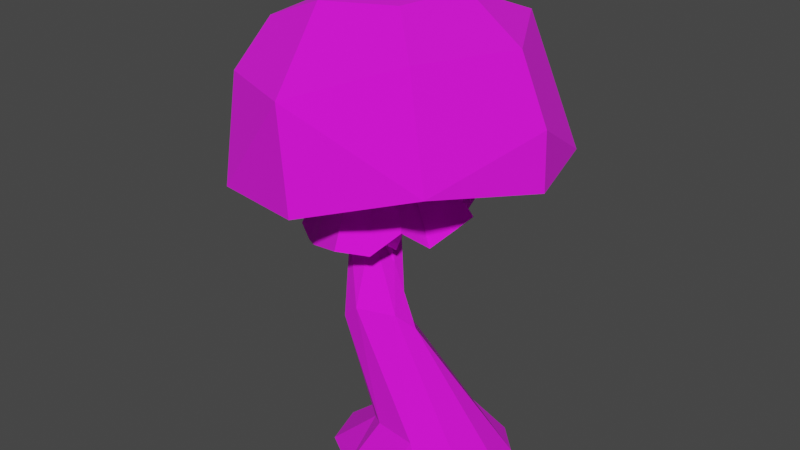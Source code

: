# Source: Mushroom1.blend  (saved by Blender 3.2.14; exported with 4.5.12 LTS)
import bpy
from mathutils import Matrix  # noqa: F401  (used for matrix-valued properties, if any)

bpy.ops.wm.read_factory_settings(use_empty=True)
scene = bpy.context.scene
scene.name = 'Scene'

# ---- collections
col_collection = bpy.data.collections.new('Collection'); scene.collection.children.link(col_collection)

# ---- images (referenced by path relative to the original .blend; pixels are not part of the script)
import os
ASSET_DIR = os.environ.get("B2B_ASSET_DIR", "")  # directory of the original .blend (textures are referenced by path, not embedded)
HERE = os.path.dirname(os.path.abspath(__file__))  # packed textures are extracted next to this script under _unpacked/

def load_image(name, relpath, width, height, colorspace="sRGB"):
    """Load a texture the original file referenced (path relative to the .blend, or extracted next to this script)."""
    p = next((c for c in (os.path.join(HERE, relpath), os.path.join(ASSET_DIR, relpath)) if relpath and os.path.exists(c)), "")
    if p:
        img = bpy.data.images.load(p, check_existing=True)
        img.name = name
    else:  # same state as the original file: an image datablock whose file is absent (Cycles renders it pink)
        img = bpy.data.images.new(name, width, height)
        img.source = "FILE"
        img.filepath = "//" + (relpath or name)
    img.colorspace_settings.name = colorspace
    return img
img_eroge_48_1x_png = load_image('eroge-48-1x.png', 'eroge-48-1x.png', 1024, 1024, 'sRGB')

# ---- materials (node trees are filled in below, after node groups)
mat_mushrromdark = bpy.data.materials.new('MushrromDark')
mat_mushrromdark.use_transparent_shadow = False
mat_mushrromdark.diffuse_color = (0.0382, 0.02624, 0.02956, 1.0)
mat_mushrromdark.roughness = 1.0

# ---- material node trees
mat_mushrromdark.use_nodes = True; mat_mushrromdark.node_tree.nodes.clear()
_N = mat_mushrromdark.node_tree.nodes; _L = mat_mushrromdark.node_tree.links
n0 = _N.new('ShaderNodeBsdfPrincipled'); n0.name = 'Principled BSDF'; n0.location = (10, 300)
n0.distribution = 'GGX'
n0.subsurface_method = 'RANDOM_WALK_SKIN'
n0.inputs[2].default_value = 1.0
n0.inputs[3].default_value = 1.45
n0.inputs[27].default_value = (0.0, 0.0, 0.0, 1.0)
n0.inputs[28].default_value = 1.0
n1 = _N.new('ShaderNodeOutputMaterial'); n1.name = 'Material Output'; n1.location = (300, 300)
n2 = _N.new('ShaderNodeNormalMap'); n2.name = 'Normal Map'; n2.location = (-300, -300)
n2.label = 'Normal/Map'
n2.inputs[0].default_value = 0.0
n3 = _N.new('ShaderNodeTexImage'); n3.name = 'Image Texture'; n3.location = (-300, 600)
n3.image = img_eroge_48_1x_png
_L.new(n0.outputs[0], n1.inputs[0])
_L.new(n2.outputs[0], n0.inputs[5])
_L.new(n3.outputs[0], n0.inputs[0])
n1.is_active_output = True

# ---- world
world_world = bpy.data.worlds.new('World'); scene.world = world_world
world_world.use_nodes = True; world_world.node_tree.nodes.clear()
_N = world_world.node_tree.nodes; _L = world_world.node_tree.links
n0 = _N.new('ShaderNodeOutputWorld'); n0.name = 'World Output'; n0.location = (300, 300)
n1 = _N.new('ShaderNodeBackground'); n1.name = 'Background'; n1.location = (10, 300)
n1.inputs[0].default_value = (0.05088, 0.05088, 0.05088, 1.0)
_L.new(n1.outputs[0], n0.inputs[0])
n0.is_active_output = True
world_world.color = (0.05088, 0.05088, 0.05088)
world_world.use_sun_shadow = False
world_world.sun_shadow_jitter_overblur = 0.0

# ---- meshes
me_mushroom2 = bpy.data.meshes.new('Mushroom2')
me_mushroom2.from_pydata([(-8.33, 1.685, 7.886), (-13.59, 12.82, 8.978), (-13.59, 9.982, -12.05), (7.111, 17.6, 8.334), (10.0, 12.69, -14.77), (-14.37, -12.59, -14.83), (17.58, -5.212, -15.82), (17.58, -0.8371, 16.64), (-14.37, -8.218, 17.63), (-12.01, -8.461, 15.34), (-19.47, -12.81, 1.779), (-15.83, 6.234, 13.71), (-16.11, 12.24, -1.65), (2.084, -10.96, -20.85), (-3.557, 13.42, -14.8), (23.26, -4.007, 0.6847), (8.823, 17.59, -2.37), (2.235, -5.761, 22.81), (-3.557, 16.86, 10.72), (-15.83, 2.383, -14.87), (12.3, 12.73, 12.83), (-1.089, 7.606, 20.83), (22.3, 3.541, -0.4772), (-1.089, 1.82, -22.1), (-22.22, -0.1523, 0.02052), (-16.84, -11.24, 1.517), (1.661, -9.501, -17.86), (20.16, -2.694, 0.3613), (1.665, -4.433, 19.74), (-12.01, -12.22, -12.55), (15.44, -5.88, -13.4), (15.43, -2.122, 14.49), (-10.14, 1.346, -0.08156), (-0.7485, 2.214, -9.972), (9.625, 4.826, -0.7804), (-0.5548, 4.817, 9.022), (-8.363, -0.4638, -8.014), (7.343, 3.097, -8.528), (7.461, 5.234, 7.377), (17.52, 12.14, -1.637), (-1.295, 5.611, -0.7562), (-4.245, 18.07, -2.435), (0.4763, 0.9498, 1.666), (20.28, -47.08, 9.116), (-3.538, -15.49, 5.956), (10.11, -24.48, 8.677), (4.12, -17.84, 5.81), (0.2419, -14.03, 5.806), (8.036, -48.24, 15.52), (9.096, -45.76, -6.881), (19.35, -45.52, -1.227), (-2.159, 0.4198, 5.382), (-4.104, -48.47, 9.714), (-5.398, -7.411, 2.066), (-3.746, -48.08, -1.793), (7.98, -48.63, -6.656), (2.71, 1.96, 3.881), (15.04, -49.65, 1.024), (0.9836, 1.436, 6.424), (3.985, -40.69, 9.784), (3.766, -32.37, 8.894), (1.951, -25.78, 8.963), (-4.054, -16.42, 2.275), (8.27, -30.9, 5.47), (8.522, -22.14, 10.91), (-0.01746, -10.53, 3.445), (-3.866, -8.264, 4.477), (4.101, -21.49, 13.42), (12.85, -39.06, 13.0), (1.305, -5.288, 0.62), (0.6845, -12.62, 0.4367), (6.96, -23.39, 7.133), (-1.493, -5.871, -0.8508), (-1.373, -15.07, -0.05758), (4.941, -25.06, 6.629), (11.21, -36.81, 1.11), (2.072, -41.47, 4.176), (1.309, -24.05, 12.6), (7.005, -38.93, 12.43), (20.19, -47.71, 0.4536), (15.72, -46.79, 13.72), (20.86, -45.13, 3.769), (15.0, -46.63, -6.038), (1.921, -47.16, -5.743), (-5.273, -47.62, 4.362), (2.509, -47.29, 14.21), (1.377, -14.66, -6.402), (4.624, -13.22, -3.111), (8.15, -13.17, -2.387), (7.235, -13.13, -2.821), (7.807, -13.7, 0.9152), (6.831, -10.51, 5.914), (5.933, -14.79, 7.624), (3.907, -13.15, 9.491), (1.289, -12.07, 10.79), (-1.975, -15.37, 9.326), (-3.888, -16.08, 10.58), (-6.089, -17.07, 5.401), (-6.965, -17.23, 2.134), (-6.018, -16.99, -0.6807), (-4.924, -17.65, -4.684), (-1.551, -17.96, -4.064), (-2.033, 7.11, 1.525), (1.364, -16.49, -7.855), (6.367, -13.01, -8.261), (7.797, -12.22, -6.767), (10.38, -11.38, -1.159), (13.19, -10.23, 0.9898), (10.06, -13.86, 5.904), (8.739, -10.52, 9.959), (6.228, -13.36, 13.07), (2.865, -12.6, 15.88), (-3.451, -14.92, 13.13), (-6.893, -16.43, 10.44), (-11.21, -16.5, 7.422), (-10.66, -17.41, 2.328), (-8.302, -18.23, -1.71), (-6.976, -17.61, -6.025), (-4.278, -17.18, -7.312)], [], [(11, 24, 8), (24, 19, 5), (19, 23, 5), (24, 11, 1, 12), (23, 4, 6), (20, 21, 7), (21, 11, 8), (7, 21, 17), (21, 8, 17), (6, 22, 15), (22, 7, 15), (5, 23, 13), (23, 6, 13), (8, 24, 10), (24, 5, 10), (2, 19, 24, 12), (23, 19, 2, 14), (22, 6, 4, 39), (23, 14, 4), (3, 20, 39, 16), (4, 16, 39), (20, 7, 22, 39), (21, 20, 3, 18), (1, 11, 21, 18), (40, 32, 36, 33), (40, 33, 37, 34), (38, 35, 40, 34), (0, 32, 40, 35), (41, 16, 4, 14), (41, 14, 2, 12), (1, 18, 41, 12), (3, 16, 41, 18), (10, 25, 9, 8), (10, 5, 29, 25), (13, 26, 29, 5), (13, 6, 30, 26), (15, 27, 30, 6), (15, 7, 31, 27), (17, 28, 31, 7), (17, 8, 9, 28), (25, 32, 0, 9), (25, 29, 36, 32), (26, 33, 36, 29), (26, 30, 37, 33), (27, 34, 37, 30), (27, 31, 38, 34), (28, 35, 38, 31), (28, 9, 0, 35), (83, 49, 55), (82, 50, 79), (48, 52, 57), (57, 43, 48), (50, 81, 79), (79, 81, 43), (69, 58, 66), (65, 69, 66), (64, 67, 68), (56, 58, 69), (70, 65, 46), (46, 47, 64), (50, 45, 81), (71, 46, 45), (63, 71, 75), (61, 62, 74), (53, 51, 42), (44, 53, 62), (59, 77, 60), (66, 58, 51), (44, 66, 53), (67, 44, 77), (68, 67, 78), (43, 68, 80), (48, 68, 85), (85, 78, 59), (48, 85, 52), (84, 54, 52), (83, 55, 54), (49, 82, 55), (66, 44, 47, 65), (55, 57, 54), (52, 54, 57), (79, 43, 57), (43, 80, 48), (51, 58, 56), (42, 51, 56), (43, 81, 45, 64), (47, 44, 67), (47, 67, 64), (64, 68, 43), (57, 55, 82, 79), (69, 65, 70), (65, 47, 46), (46, 64, 45), (70, 73, 72, 69), (42, 69, 72), (42, 56, 69), (71, 74, 73, 70), (50, 75, 71, 45), (70, 46, 71), (74, 71, 63), (73, 62, 53, 72), (42, 72, 53), (74, 63, 60, 61), (62, 73, 74), (63, 75, 76, 60), (62, 61, 77, 44), (75, 83, 54, 76), (77, 61, 60), (59, 60, 76), (66, 51, 53), (67, 77, 78), (78, 77, 59), (80, 68, 48), (75, 82, 49), (75, 50, 82), (76, 84, 52, 59), (75, 49, 83), (76, 54, 84), (68, 78, 85), (85, 59, 52), (103, 102, 104), (104, 102, 105), (105, 102, 106), (106, 102, 107), (107, 102, 108), (108, 102, 109), (109, 102, 110), (110, 102, 111), (111, 102, 112), (112, 102, 113), (113, 102, 114), (114, 102, 115), (115, 102, 116), (116, 102, 117), (90, 91, 102), (117, 102, 118), (118, 102, 103), (87, 86, 103, 104), (88, 87, 104, 105), (89, 88, 105, 106), (90, 89, 106, 107), (91, 90, 107, 108), (92, 91, 108, 109), (93, 92, 109, 110), (94, 93, 110, 111), (95, 94, 111, 112), (96, 95, 112, 113), (97, 96, 113, 114), (98, 97, 114, 115), (99, 98, 115, 116), (100, 99, 116, 117), (101, 100, 117, 118), (86, 101, 118, 103), (98, 99, 102), (91, 92, 102), (99, 100, 102), (92, 93, 102), (100, 101, 102), (93, 94, 102), (86, 87, 102), (101, 86, 102), (94, 95, 102), (87, 88, 102), (95, 96, 102), (88, 89, 102), (96, 97, 102), (89, 90, 102), (97, 98, 102)])
me_mushroom2.polygons.foreach_set('use_smooth', [True] * 168)
_k = set([(0, 9), (0, 32), (0, 35), (1, 11), (1, 12), (1, 18), (2, 12), (2, 14), (2, 19), (3, 16), (3, 18), (3, 20), (4, 6), (4, 14), (4, 16), (4, 23), (4, 39), (5, 10), (5, 13), (5, 19), (5, 23), (5, 24), (5, 29), (6, 13), (6, 15), (6, 22), (6, 23), (6, 30), (7, 15), (7, 17), (7, 20), (7, 21), (7, 22), (7, 31), (8, 9), (8, 10), (8, 11), (8, 17), (8, 21), (8, 24), (9, 25), (9, 28), (10, 24), (11, 21), (11, 24), (12, 24), (12, 41), (13, 23), (14, 23), (14, 41), (15, 22), (15, 27), (16, 39), (16, 41), (17, 21), (17, 28), (18, 21), (18, 41), (19, 23), (19, 24), (20, 21), (20, 39), (22, 39), (25, 29), (25, 32), (26, 29), (26, 30), (26, 33), (27, 30), (27, 31), (27, 34), (28, 31), (28, 35), (29, 36), (30, 37), (31, 38), (32, 36), (32, 40), (33, 36), (33, 37), (33, 40), (34, 37), (34, 38), (34, 40), (35, 38), (35, 40), (42, 51), (42, 53), (42, 56), (42, 69), (42, 72), (43, 48), (43, 57), (43, 64), (43, 68), (43, 79), (43, 80), (43, 81), (44, 47), (44, 53), (44, 62), (44, 66), (44, 67), (44, 77), (45, 46), (45, 50), (45, 64), (45, 71), (45, 81), (46, 47), (46, 64), (46, 65), (46, 70), (46, 71), (47, 64), (47, 65), (47, 67), (48, 52), (48, 57), (48, 68), (48, 80), (48, 85), (49, 55), (49, 75), (49, 82), (49, 83), (50, 75), (50, 79), (50, 81), (50, 82), (51, 53), (51, 56), (51, 58), (51, 66), (52, 54), (52, 57), (52, 59), (52, 84), (52, 85), (53, 62), (53, 66), (53, 72), (54, 55), (54, 57), (54, 76), (54, 83), (54, 84), (55, 57), (55, 82), (55, 83), (56, 58), (56, 69), (57, 79), (58, 66), (58, 69), (59, 60), (59, 76), (59, 77), (59, 78), (59, 85), (60, 61), (60, 63), (60, 76), (60, 77), (61, 62), (61, 74), (61, 77), (62, 73), (62, 74), (63, 71), (63, 74), (63, 75), (64, 67), (64, 68), (65, 66), (65, 69), (65, 70), (66, 69), (67, 68), (67, 77), (67, 78), (68, 78), (68, 80), (68, 85), (69, 70), (69, 72), (70, 71), (70, 73), (71, 74), (71, 75), (72, 73), (73, 74), (75, 76), (75, 82), (75, 83), (76, 84), (77, 78), (78, 85), (79, 81), (79, 82), (86, 87), (86, 101), (86, 102), (86, 103), (87, 88), (87, 102), (87, 104), (88, 89), (88, 102), (88, 105), (89, 90), (89, 102), (89, 106), (90, 91), (90, 102), (90, 107), (91, 92), (91, 102), (91, 108), (92, 93), (92, 102), (92, 109), (93, 94), (93, 102), (93, 110), (94, 95), (94, 102), (94, 111), (95, 96), (95, 102), (95, 112), (96, 97), (96, 102), (96, 113), (97, 98), (97, 102), (98, 99), (98, 102), (98, 115), (99, 100), (99, 102), (99, 116), (100, 101), (100, 102), (100, 117), (101, 102), (101, 118), (102, 103), (102, 104), (102, 105), (102, 106), (102, 107), (102, 108), (102, 109), (102, 110), (102, 111), (102, 112), (102, 113), (102, 114), (102, 115), (102, 116), (102, 117), (102, 118), (103, 104), (103, 118), (104, 105), (105, 106), (106, 107), (107, 108), (108, 109), (109, 110), (110, 111), (111, 112), (112, 113), (113, 114), (114, 115), (115, 116), (116, 117), (117, 118)])
me_mushroom2.attributes.new('sharp_edge', 'BOOLEAN', 'EDGE').data.foreach_set('value', [ (min(e.vertices), max(e.vertices)) in _k for e in me_mushroom2.edges])
_uv = me_mushroom2.uv_layers.new(name='UVMap')
_uv.uv.foreach_set('vector', [0.0293, 0.4375, 0.0293, 0.4375, 0.0293, 0.4375, 0.0293, 0.4375, 0.0293, 0.4375, 0.0293, 0.4375, 0.0293, 0.4375, 0.0293, 0.4375, 0.0293, 0.4375, 0.0293, 0.4375, 0.0293, 0.4375, 0.0293, 0.4375, 0.0293, 0.4375, 0.0293, 0.4375, 0.0293, 0.4375, 0.0293, 0.4375, 0.0293, 0.4375, 0.0293, 0.4375, 0.0293, 0.4375, 0.0293, 0.4375, 0.0293, 0.4375, 0.0293, 0.4375, 0.0293, 0.4375, 0.0293, 0.4375, 0.0293, 0.4375, 0.0293, 0.4375, 0.0293, 0.4375, 0.0293, 0.4375, 0.0293, 0.4375, 0.0293, 0.4375, 0.0293, 0.4375, 0.0293, 0.4375, 0.0293, 0.4375, 0.0293, 0.4375, 0.0293, 0.4375, 0.0293, 0.4375, 0.0293, 0.4375, 0.0293, 0.4375, 0.0293, 0.4375, 0.0293, 0.4375, 0.0293, 0.4375, 0.0293, 0.4375, 0.0293, 0.4375, 0.0293, 0.4375, 0.0293, 0.4375, 0.0293, 0.4375, 0.0293, 0.4375, 0.0293, 0.4375, 0.0293, 0.4375, 0.0293, 0.4375, 0.0293, 0.4375, 0.0293, 0.4375, 0.0293, 0.4375, 0.0293, 0.4375, 0.0293, 0.4375, 0.0293, 0.4375, 0.0293, 0.4375, 0.0293, 0.4375, 0.0293, 0.4375, 0.0293, 0.4375, 0.0293, 0.4375, 0.0293, 0.4375, 0.0293, 0.4375, 0.0293, 0.4375, 0.0293, 0.4375, 0.0293, 0.4375, 0.0293, 0.4375, 0.0293, 0.4375, 0.0293, 0.4375, 0.0293, 0.4375, 0.0293, 0.4375, 0.0293, 0.4375, 0.0293, 0.4375, 0.0293, 0.4375, 0.0293, 0.4375, 0.0293, 0.4375, 0.0293, 0.4375, 0.0293, 0.4375, 0.0293, 0.4375, 0.0293, 0.4375, 0.0293, 0.4375, 0.0293, 0.4375, 0.0293, 0.4375, 0.0293, 0.4375, 0.0293, 0.4375, 0.0293, 0.4375, 0.0293, 0.4375, 0.0293, 0.4375, 0.0293, 0.4375, 0.0293, 0.4375, 0.0293, 0.4375, 0.0293, 0.4375, 0.0293, 0.4375, 0.0293, 0.4375, 0.0293, 0.4375, 0.0293, 0.4375, 0.0293, 0.4375, 0.0293, 0.4375, 0.0293, 0.4375, 0.0293, 0.4375, 0.0293, 0.4375, 0.0293, 0.4375, 0.0293, 0.4375, 0.0293, 0.4375, 0.0293, 0.4375, 0.0293, 0.4375, 0.0293, 0.4375, 0.0293, 0.4375, 0.0293, 0.4375, 0.0293, 0.4375, 0.0293, 0.4375, 0.0293, 0.4375, 0.0293, 0.4375, 0.0293, 0.4375, 0.0293, 0.4375, 0.0293, 0.4375, 0.0293, 0.4375, 0.0293, 0.4375, 0.0293, 0.4375, 0.0293, 0.4375, 0.0293, 0.4375, 0.0293, 0.4375, 0.0293, 0.4375, 0.0293, 0.4375, 0.0293, 0.4375, 0.0293, 0.4375, 0.0293, 0.4375, 0.0293, 0.4375, 0.0293, 0.4375, 0.0293, 0.4375, 0.0293, 0.4375, 0.0293, 0.4375, 0.0293, 0.4375, 0.0293, 0.4375, 0.0293, 0.4375, 0.0293, 0.4375, 0.0293, 0.4375, 0.0293, 0.4375, 0.0293, 0.4375, 0.0293, 0.4375, 0.0293, 0.4375, 0.0293, 0.4375, 0.0293, 0.4375, 0.0293, 0.4375, 0.0293, 0.4375, 0.0293, 0.4375, 0.0293, 0.4375, 0.0293, 0.4375, 0.0293, 0.4375, 0.0293, 0.4375, 0.0293, 0.4375, 0.0293, 0.4375, 0.0293, 0.4375, 0.0293, 0.4375, 0.0293, 0.4375, 0.0293, 0.4375, 0.0293, 0.4375, 0.0293, 0.4375, 0.0293, 0.4375, 0.0293, 0.4375, 0.0293, 0.4375, 0.0293, 0.4375, 0.0293, 0.4375, 0.0293, 0.4375, 0.0293, 0.4375, 0.0293, 0.4375, 0.0293, 0.4375, 0.0293, 0.4375, 0.0293, 0.4375, 0.0293, 0.4375, 0.0293, 0.4375, 0.0293, 0.4375, 0.0293, 0.4375, 0.0293, 0.4375, 0.0293, 0.4375, 0.0293, 0.4375, 0.1159, 0.5313, 0.1159, 0.5313, 0.1159, 0.5313, 0.1159, 0.5313, 0.1159, 0.5313, 0.1159, 0.5313, 0.1159, 0.5313, 0.1159, 0.5313, 0.1159, 0.5313, 0.1159, 0.5313, 0.1159, 0.5313, 0.1159, 0.5313, 0.1159, 0.5313, 0.1159, 0.5313, 0.1159, 0.5313, 0.1159, 0.5313, 0.1159, 0.5313, 0.1159, 0.5313, 0.1159, 0.5313, 0.1159, 0.5313, 0.1159, 0.5313, 0.1159, 0.5313, 0.1159, 0.5313, 0.1159, 0.5313, 0.1159, 0.5313, 0.1159, 0.5313, 0.1159, 0.5313, 0.1159, 0.5313, 0.1159, 0.5313, 0.1159, 0.5313, 0.1159, 0.5313, 0.1159, 0.5313, 0.1159, 0.5313, 0.1159, 0.5313, 0.1159, 0.5313, 0.1159, 0.5313, 0.1159, 0.5313, 0.1159, 0.5313, 0.1159, 0.5313, 0.1159, 0.5313, 0.1159, 0.5313, 0.1159, 0.5313, 0.1159, 0.5313, 0.1159, 0.5313, 0.1159, 0.5313, 0.1159, 0.5313, 0.1159, 0.5313, 0.1159, 0.5313, 0.1159, 0.5313, 0.1159, 0.5313, 0.1159, 0.5313, 0.1159, 0.5313, 0.1159, 0.5313, 0.1159, 0.5313, 0.1159, 0.5313, 0.1159, 0.5313, 0.1159, 0.5313, 0.1159, 0.5313, 0.1159, 0.5313, 0.1159, 0.5313, 0.1159, 0.5313, 0.1159, 0.5313, 0.1159, 0.5313, 0.1159, 0.5313, 0.1159, 0.5313, 0.1159, 0.5313, 0.1159, 0.5313, 0.1159, 0.5313, 0.1159, 0.5313, 0.1159, 0.5313, 0.1159, 0.5313, 0.1159, 0.5313, 0.1159, 0.5313, 0.1159, 0.5313, 0.1159, 0.5313, 0.1159, 0.5313, 0.1159, 0.5313, 0.1159, 0.5313, 0.1159, 0.5313, 0.1159, 0.5313, 0.1159, 0.5313, 0.1159, 0.5313, 0.1159, 0.5313, 0.1159, 0.5313, 0.1159, 0.5313, 0.1159, 0.5313, 0.1159, 0.5313, 0.1159, 0.5313, 0.1159, 0.5313, 0.1159, 0.5313, 0.1159, 0.5313, 0.1159, 0.5313, 0.1159, 0.5313, 0.1159, 0.5313, 0.1159, 0.5313, 0.1159, 0.5313, 0.1159, 0.5313, 0.1159, 0.5313, 0.1159, 0.5313, 0.1159, 0.5313, 0.1159, 0.5313, 0.1159, 0.5313, 0.1159, 0.5313, 0.1159, 0.5313, 0.1159, 0.5313, 0.1159, 0.5313, 0.1159, 0.5313, 0.1159, 0.5313, 0.1159, 0.5313, 0.1159, 0.5313, 0.1159, 0.5313, 0.1159, 0.5313, 0.1159, 0.5313, 0.1159, 0.5313, 0.1159, 0.5313, 0.1159, 0.5313, 0.1159, 0.5313, 0.1159, 0.5313, 0.1159, 0.5313, 0.1159, 0.5313, 0.1159, 0.5313, 0.1159, 0.5313, 0.1159, 0.5313, 0.1159, 0.5313, 0.1159, 0.5313, 0.1159, 0.5313, 0.1159, 0.5313, 0.1159, 0.5313, 0.1159, 0.5313, 0.1159, 0.5313, 0.1159, 0.5313, 0.1159, 0.5313, 0.1159, 0.5313, 0.1159, 0.5313, 0.1159, 0.5313, 0.1159, 0.5313, 0.1159, 0.5313, 0.1159, 0.5313, 0.1159, 0.5313, 0.1159, 0.5313, 0.1159, 0.5313, 0.1159, 0.5313, 0.1159, 0.5313, 0.1159, 0.5313, 0.1159, 0.5313, 0.1159, 0.5313, 0.1159, 0.5313, 0.1159, 0.5313, 0.1159, 0.5313, 0.1159, 0.5313, 0.1159, 0.5313, 0.1159, 0.5313, 0.1159, 0.5313, 0.1159, 0.5313, 0.1159, 0.5313, 0.1159, 0.5313, 0.1159, 0.5313, 0.1159, 0.5313, 0.1159, 0.5313, 0.1159, 0.5313, 0.1159, 0.5313, 0.1159, 0.5313, 0.1159, 0.5313, 0.1159, 0.5313, 0.1159, 0.5313, 0.1159, 0.5313, 0.1159, 0.5313, 0.1159, 0.5313, 0.1159, 0.5313, 0.1159, 0.5313, 0.1159, 0.5313, 0.1159, 0.5313, 0.1159, 0.5313, 0.1159, 0.5313, 0.1159, 0.5313, 0.1159, 0.5313, 0.1159, 0.5313, 0.1159, 0.5313, 0.1159, 0.5313, 0.1159, 0.5313, 0.1159, 0.5313, 0.1159, 0.5313, 0.1159, 0.5313, 0.1159, 0.5313, 0.1159, 0.5313, 0.1159, 0.5313, 0.1159, 0.5313, 0.1159, 0.5313, 0.1159, 0.5313, 0.1159, 0.5313, 0.1159, 0.5313, 0.1159, 0.5313, 0.1159, 0.5313, 0.1159, 0.5313, 0.1159, 0.5313, 0.1159, 0.5313, 0.1159, 0.5313, 0.1159, 0.5313, 0.1159, 0.5313, 0.1159, 0.5313, 0.1159, 0.5313, 0.1159, 0.5313, 0.1159, 0.5313, 0.1159, 0.5313, 0.1159, 0.5313, 0.1159, 0.5313, 0.1159, 0.5313, 0.1159, 0.5313, 0.1159, 0.5313, 0.1159, 0.5313, 0.1159, 0.5313, 0.1159, 0.5313, 0.1159, 0.5313, 0.1159, 0.5313, 0.1159, 0.5313, 0.1159, 0.5313, 0.1159, 0.5313, 0.1159, 0.5313, 0.1159, 0.5313, 0.1159, 0.5313, 0.1159, 0.5313, 0.1159, 0.5313, 0.1159, 0.5313, 0.1159, 0.5313, 0.1159, 0.5313, 0.1159, 0.5313, 0.1159, 0.5313, 0.1159, 0.5313, 0.09635, 0.5, 0.09635, 0.5, 0.09635, 0.5, 0.09635, 0.5, 0.09635, 0.5, 0.09635, 0.5, 0.09635, 0.5, 0.09635, 0.5, 0.09635, 0.5, 0.09635, 0.5, 0.09635, 0.5, 0.09635, 0.5, 0.09635, 0.5, 0.09635, 0.5, 0.09635, 0.5, 0.09635, 0.5, 0.09635, 0.5, 0.09635, 0.5, 0.09635, 0.5, 0.09635, 0.5, 0.09635, 0.5, 0.09635, 0.5, 0.09635, 0.5, 0.09635, 0.5, 0.09635, 0.5, 0.09635, 0.5, 0.09635, 0.5, 0.09635, 0.5, 0.09635, 0.5, 0.09635, 0.5, 0.09635, 0.5, 0.09635, 0.5, 0.09635, 0.5, 0.09635, 0.5, 0.09635, 0.5, 0.09635, 0.5, 0.09635, 0.5, 0.09635, 0.5, 0.09635, 0.5, 0.09635, 0.5, 0.09635, 0.5, 0.09635, 0.5, 0.09635, 0.5, 0.09635, 0.5, 0.09635, 0.5, 0.09635, 0.5, 0.09635, 0.5, 0.09635, 0.5, 0.09635, 0.5, 0.09635, 0.5, 0.09635, 0.5, 0.09635, 0.5, 0.09635, 0.5, 0.09635, 0.5, 0.09635, 0.5, 0.09635, 0.5, 0.09635, 0.5, 0.09635, 0.5, 0.09635, 0.5, 0.09635, 0.5, 0.09635, 0.5, 0.09635, 0.5, 0.09635, 0.5, 0.09635, 0.5, 0.09635, 0.5, 0.09635, 0.5, 0.09635, 0.5, 0.09635, 0.5, 0.09635, 0.5, 0.09635, 0.5, 0.09635, 0.5, 0.09635, 0.5, 0.09635, 0.5, 0.09635, 0.5, 0.09635, 0.5, 0.09635, 0.5, 0.09635, 0.5, 0.09635, 0.5, 0.09635, 0.5, 0.09635, 0.5, 0.09635, 0.5, 0.09635, 0.5, 0.09635, 0.5, 0.09635, 0.5, 0.09635, 0.5, 0.09635, 0.5, 0.09635, 0.5, 0.09635, 0.5, 0.09635, 0.5, 0.09635, 0.5, 0.09635, 0.5, 0.09635, 0.5, 0.09635, 0.5, 0.09635, 0.5, 0.09635, 0.5, 0.09635, 0.5, 0.09635, 0.5, 0.09635, 0.5, 0.09635, 0.5, 0.09635, 0.5, 0.09635, 0.5, 0.09635, 0.5, 0.09635, 0.5, 0.09635, 0.5, 0.09635, 0.5, 0.09635, 0.5, 0.09635, 0.5, 0.09635, 0.5, 0.09635, 0.5, 0.09635, 0.5, 0.09635, 0.5, 0.09635, 0.5, 0.09635, 0.5, 0.09635, 0.5, 0.09635, 0.5, 0.09635, 0.5, 0.09635, 0.5, 0.09635, 0.5, 0.09635, 0.5, 0.09635, 0.5, 0.09635, 0.5, 0.09635, 0.5, 0.09635, 0.5, 0.09635, 0.5, 0.09635, 0.5, 0.09635, 0.5, 0.09635, 0.5, 0.09635, 0.5, 0.09635, 0.5, 0.09635, 0.5, 0.09635, 0.5, 0.09635, 0.5, 0.09635, 0.5, 0.09635, 0.5, 0.09635, 0.5, 0.09635, 0.5, 0.09635, 0.5, 0.09635, 0.5, 0.09635, 0.5, 0.09635, 0.5, 0.09635, 0.5, 0.09635, 0.5, 0.09635, 0.5, 0.09635, 0.5, 0.09635, 0.5, 0.09635, 0.5, 0.09635, 0.5, 0.09635, 0.5, 0.09635, 0.5, 0.09635, 0.5, 0.09635, 0.5, 0.09635, 0.5, 0.09635, 0.5, 0.09635, 0.5, 0.09635, 0.5, 0.09635, 0.5, 0.09635, 0.5, 0.09635, 0.5, 0.09635, 0.5, 0.09635, 0.5])
me_mushroom2.materials.append(mat_mushrromdark)
me_mushroom2.update()
me_mushroom2.normals_split_custom_set([tuple(v) for v in zip(*[iter([-0.9097, 0.02094, 0.4148, -0.9097, 0.02094, 0.4148, -0.9097, 0.02094, 0.4148, -0.9097, -0.08963, -0.4056, -0.9097, -0.08963, -0.4056, -0.9097, -0.08963, -0.4056, -0.4415, -0.04542, -0.8961, -0.4415, -0.04542, -0.8961, -0.4415, -0.04542, -0.8961, -0.873, 0.4485, 0.1917, -0.873, 0.4485, 0.1917, -0.873, 0.4485, 0.1917, -0.873, 0.4485, 0.1917, 0.3832, 0.2152, -0.8983, 0.3832, 0.2152, -0.8983, 0.3832, 0.2152, -0.8983, 0.363, 0.38, 0.8508, 0.363, 0.38, 0.8508, 0.363, 0.38, 0.8508, -0.4415, 0.1934, 0.8762, -0.4415, 0.1934, 0.8762, -0.4415, 0.1934, 0.8762, 0.305, 0.2135, 0.9281, 0.305, 0.2135, 0.9281, 0.305, 0.2135, 0.9281, -0.3059, 0.06476, 0.9498, -0.3059, 0.06476, 0.9498, -0.3059, 0.06476, 0.9498, 0.9416, 0.06995, -0.3294, 0.9416, 0.06995, -0.3294, 0.9416, 0.06995, -0.3294, 0.9388, 0.1667, 0.3014, 0.9388, 0.1667, 0.3014, 0.9388, 0.1667, 0.3014, -0.3233, -0.1718, -0.9306, -0.3233, -0.1718, -0.9306, -0.3233, -0.1718, -0.9306, 0.3135, -0.01553, -0.9495, 0.3135, -0.01553, -0.9495, 0.3135, -0.01553, -0.9495, -0.9269, -0.1537, 0.3425, -0.9269, -0.1537, 0.3425, -0.9269, -0.1537, 0.3425, -0.9269, -0.2413, -0.2876, -0.9269, -0.2413, -0.2876, -0.9269, -0.2413, -0.2876, -0.873, 0.3817, -0.3036, -0.873, 0.3817, -0.3036, -0.873, 0.3817, -0.3036, -0.873, 0.3817, -0.3036, -0.3802, 0.4277, -0.8201, -0.3802, 0.4277, -0.8201, -0.3802, 0.4277, -0.8201, -0.3802, 0.4277, -0.8201, 0.8078, 0.3748, -0.455, 0.8078, 0.3748, -0.455, 0.8078, 0.3748, -0.455, 0.8078, 0.3748, -0.455, 0.03107, 0.5371, -0.8429, 0.03107, 0.5371, -0.8429, 0.03107, 0.5371, -0.8429, 0.5577, 0.8191, 0.1342, 0.5577, 0.8191, 0.1342, 0.5577, 0.8191, 0.1342, 0.5577, 0.8191, 0.1342, 0.5273, 0.8062, -0.2683, 0.5273, 0.8062, -0.2683, 0.5273, 0.8062, -0.2683, 0.8351, 0.4499, 0.3167, 0.8351, 0.4499, 0.3167, 0.8351, 0.4499, 0.3167, 0.8351, 0.4499, 0.3167, 0.1051, 0.742, 0.6621, 0.1051, 0.742, 0.6621, 0.1051, 0.742, 0.6621, 0.1051, 0.742, 0.6621, -0.3802, 0.6296, 0.6776, -0.3802, 0.6296, 0.6776, -0.3802, 0.6296, 0.6776, -0.3802, 0.6296, 0.6776, 0.4112, -0.8553, 0.3154, 0.4112, -0.8553, 0.3154, 0.4112, -0.8553, 0.3154, 0.4112, -0.8553, 0.3154, -0.01677, -0.9566, 0.2908, -0.01677, -0.9566, 0.2908, -0.01677, -0.9566, 0.2908, -0.01677, -0.9566, 0.2908, -0.02147, -0.9995, -0.02322, -0.02147, -0.9995, -0.02322, -0.02147, -0.9995, -0.02322, -0.02147, -0.9995, -0.02322, 0.4071, -0.9097, -0.08185, 0.4071, -0.9097, -0.08185, 0.4071, -0.9097, -0.08185, 0.4071, -0.9097, -0.08185, 0.04391, 0.9333, -0.3563, 0.04391, 0.9333, -0.3563, 0.04391, 0.9333, -0.3563, 0.04391, 0.9333, -0.3563, -0.4126, 0.8539, -0.3172, -0.4126, 0.8539, -0.3172, -0.4126, 0.8539, -0.3172, -0.4126, 0.8539, -0.3172, -0.4126, 0.9074, 0.07987, -0.4126, 0.9074, 0.07987, -0.4126, 0.9074, 0.07987, -0.4126, 0.9074, 0.07987, -0.005733, 0.9987, 0.04978, -0.005733, 0.9987, 0.04978, -0.005733, 0.9987, 0.04978, -0.005733, 0.9987, 0.04978, 0.3159, -0.9403, 0.1267, 0.3159, -0.9403, 0.1267, 0.3159, -0.9401, 0.1278, 0.3159, -0.9401, 0.1278, 0.3159, -0.9403, 0.1267, 0.3158, -0.9405, 0.1256, 0.3158, -0.9405, 0.1256, 0.3159, -0.9403, 0.1267, 0.2255, -0.9433, 0.2437, 0.2256, -0.9432, 0.2437, 0.228, -0.9426, 0.244, 0.228, -0.9426, 0.244, 0.2255, -0.9433, 0.2437, 0.2232, -0.9439, 0.2435, 0.2232, -0.9439, 0.2435, 0.2256, -0.9432, 0.2437, -0.05643, -0.9851, 0.1623, -0.05643, -0.9851, 0.1623, -0.05643, -0.9851, 0.1623, -0.05643, -0.9851, 0.1623, -0.05478, -0.993, 0.1046, -0.05478, -0.993, 0.1046, -0.05478, -0.993, 0.1046, -0.05478, -0.993, 0.1046, 0.1984, -0.9738, -0.1111, 0.1984, -0.9738, -0.1111, 0.1984, -0.9738, -0.1111, 0.1984, -0.9738, -0.1111, 0.2425, -0.9634, -0.1141, 0.2425, -0.9634, -0.1141, 0.2425, -0.9634, -0.1141, 0.2425, -0.9634, -0.1141, 0.8606, -0.4706, -0.1947, 0.8606, -0.4706, -0.1947, 0.8606, -0.4706, -0.1947, 0.8606, -0.4706, -0.1947, 0.861, -0.4034, 0.3096, 0.861, -0.4034, 0.3096, 0.861, -0.4034, 0.3096, 0.861, -0.4034, 0.3096, 0.3883, -0.4471, 0.8058, 0.3883, -0.4471, 0.8058, 0.3883, -0.4471, 0.8058, 0.3883, -0.4471, 0.8058, -0.1061, -0.5605, 0.8213, -0.1061, -0.5605, 0.8213, -0.1061, -0.5605, 0.8213, -0.1061, -0.5605, 0.8213, -0.5784, -0.7339, 0.3561, -0.5784, -0.7339, 0.3561, -0.5784, -0.7339, 0.3561, -0.5784, -0.7339, 0.3561, -0.58, -0.8018, -0.1442, -0.58, -0.8018, -0.1442, -0.58, -0.8018, -0.1442, -0.58, -0.8018, -0.1442, -0.1089, -0.7576, -0.6435, -0.1089, -0.7576, -0.6435, -0.1089, -0.7576, -0.6435, -0.1089, -0.7576, -0.6435, 0.3856, -0.6461, -0.6587, 0.3856, -0.6461, -0.6587, 0.3856, -0.6461, -0.6587, 0.3856, -0.6461, -0.6587, -0.1533, -0.01779, -0.988, -0.1533, -0.01779, -0.988, -0.1533, -0.01779, -0.988, 0.7488, -0.1982, -0.6324, 0.7488, -0.1982, -0.6324, 0.7488, -0.1982, -0.6324, -0.02203, -0.996, 0.08654, -0.02203, -0.996, 0.08654, -0.02203, -0.996, 0.08654, 0.1876, -0.9647, 0.1848, 0.1876, -0.9647, 0.1848, 0.1876, -0.9647, 0.1848, 0.9453, 0.1365, -0.2964, 0.9453, 0.1365, -0.2964, 0.9453, 0.1365, -0.2964, 0.9651, -0.2619, 0.009336, 0.9651, -0.2619, 0.009336, 0.9651, -0.2619, 0.009336, 0.6857, -0.4566, 0.5669, 0.6857, -0.4566, 0.5669, 0.6857, -0.4566, 0.5669, 0.4265, 0.3434, 0.8367, 0.4265, 0.3434, 0.8367, 0.4265, 0.3434, 0.8367, 0.506, 0.2322, 0.8307, 0.506, 0.2322, 0.8307, 0.506, 0.2322, 0.8307, 0.803, -0.367, 0.4696, 0.803, -0.367, 0.4696, 0.803, -0.367, 0.4696, 0.8801, 0.4605, -0.1156, 0.8801, 0.4605, -0.1156, 0.8801, 0.4605, -0.1156, 0.7015, 0.7127, -0.004492, 0.7015, 0.7127, -0.004492, 0.7015, 0.7127, -0.004492, 0.82, 0.4953, -0.2869, 0.82, 0.4953, -0.2869, 0.82, 0.4953, -0.2869, 0.4444, 0.01387, -0.8957, 0.4444, 0.01387, -0.8957, 0.4444, 0.01387, -0.8957, -0.8467, -0.03006, -0.5312, -0.8467, -0.03006, -0.5312, -0.8467, -0.03006, -0.5312, -0.3407, -0.6813, -0.6479, -0.3407, -0.6813, -0.6479, -0.3407, -0.6813, -0.6479, -0.7394, 0.4978, -0.4533, -0.7394, 0.4978, -0.4533, -0.7394, 0.4978, -0.4533, -0.9749, -0.1415, 0.1721, -0.9749, -0.1415, 0.1721, -0.9749, -0.1415, 0.1721, -0.8969, -0.07033, -0.4366, -0.8969, -0.07033, -0.4366, -0.8969, -0.07033, -0.4366, -0.303, -0.03959, 0.9522, -0.303, -0.03959, 0.9522, -0.303, -0.03959, 0.9522, -0.8292, 0.07572, 0.5537, -0.8292, 0.07572, 0.5537, -0.8292, 0.07572, 0.5537, -0.5227, 0.3182, 0.7909, -0.5227, 0.3182, 0.7909, -0.5227, 0.3182, 0.7909, -0.09933, -0.07292, 0.9924, -0.09933, -0.07292, 0.9924, -0.09933, -0.07292, 0.9924, 0.6843, 0.3157, 0.6573, 0.6843, 0.3157, 0.6573, 0.6843, 0.3157, 0.6573, -0.1616, 0.3391, 0.9268, -0.1616, 0.3391, 0.9268, -0.1616, 0.3391, 0.9268, -0.7174, 0.4914, 0.4938, -0.7174, 0.4914, 0.4938, -0.7174, 0.4914, 0.4938, -0.272, -0.7528, 0.5994, -0.272, -0.7528, 0.5994, -0.272, -0.7528, 0.5994, -0.4498, -0.892, -0.04427, -0.4498, -0.892, -0.04427, -0.4498, -0.892, -0.04427, -0.2732, -0.773, -0.5725, -0.2732, -0.773, -0.5725, -0.2732, -0.773, -0.5725, 0.1223, -0.1248, -0.9846, 0.1223, -0.1248, -0.9846, 0.1223, -0.1248, -0.9846, 0.1786, 0.3403, 0.9232, 0.1786, 0.3403, 0.9232, 0.1786, 0.3403, 0.9232, 0.1786, 0.3403, 0.9232, -0.07325, -0.9952, -0.06565, -0.07325, -0.9952, -0.06565, -0.07325, -0.9952, -0.06565, -0.07776, -0.9963, -0.0362, -0.07776, -0.9963, -0.0362, -0.07776, -0.9963, -0.0362, 0.3587, -0.9313, 0.06341, 0.3587, -0.9313, 0.06341, 0.3587, -0.9313, 0.06341, 0.2447, -0.9214, 0.3018, 0.2447, -0.9214, 0.3018, 0.2447, -0.9214, 0.3018, -0.3045, 0.9524, -0.01063, -0.3045, 0.9524, -0.01063, -0.3045, 0.9524, -0.01063, -0.3275, 0.9397, -0.09819, -0.3275, 0.9397, -0.09819, -0.3275, 0.9397, -0.09819, 0.8852, 0.4029, 0.2326, 0.8852, 0.4029, 0.2326, 0.8852, 0.4029, 0.2326, 0.8852, 0.4029, 0.2326, -0.2189, 0.6388, 0.7376, -0.2189, 0.6388, 0.7376, -0.2189, 0.6388, 0.7376, 0.4086, 0.7466, 0.5251, 0.4086, 0.7466, 0.5251, 0.4086, 0.7466, 0.5251, 0.6494, 0.2547, 0.7165, 0.6494, 0.2547, 0.7165, 0.6494, 0.2547, 0.7165, 0.2865, -0.8802, -0.3783, 0.2865, -0.8802, -0.3783, 0.2865, -0.8802, -0.3783, 0.2865, -0.8802, -0.3783, 0.9548, -0.08788, 0.284, 0.9548, -0.08788, 0.284, 0.9548, -0.08788, 0.284, 0.5008, 0.5095, 0.6997, 0.5008, 0.5095, 0.6997, 0.5008, 0.5095, 0.6997, 0.763, 0.6345, -0.1236, 0.763, 0.6345, -0.1236, 0.763, 0.6345, -0.1236, 0.3992, -0.04587, -0.9157, 0.3992, -0.04587, -0.9157, 0.3992, -0.04587, -0.9157, 0.3992, -0.04587, -0.9157, 0.4218, 0.2042, -0.8834, 0.4218, 0.2042, -0.8834, 0.4218, 0.2042, -0.8834, 0.6395, 0.209, -0.7399, 0.6395, 0.209, -0.7399, 0.6395, 0.209, -0.7399, 0.4689, -0.2599, -0.8442, 0.4689, -0.2599, -0.8442, 0.4689, -0.2599, -0.8442, 0.4689, -0.2599, -0.8442, 0.3869, 0.5075, -0.77, 0.3869, 0.5075, -0.77, 0.3869, 0.5075, -0.77, 0.3869, 0.5075, -0.77, 0.8934, 0.4176, -0.1657, 0.8934, 0.4176, -0.1657, 0.8934, 0.4176, -0.1657, 0.05687, 0.2253, -0.9726, 0.05687, 0.2253, -0.9726, 0.05687, 0.2253, -0.9726, -0.5957, -0.09179, -0.798, -0.5957, -0.09179, -0.798, -0.5957, -0.09179, -0.798, -0.5957, -0.09179, -0.798, -0.6435, 0.4215, -0.6389, -0.6435, 0.4215, -0.6389, -0.6435, 0.4215, -0.6389, -0.5723, -0.1574, -0.8048, -0.5723, -0.1574, -0.8048, -0.5723, -0.1574, -0.8048, -0.5723, -0.1574, -0.8048, -0.2845, -0.6509, -0.7038, -0.2845, -0.6509, -0.7038, -0.2845, -0.6509, -0.7038, -0.5346, 0.4044, -0.7421, -0.5346, 0.4044, -0.7421, -0.5346, 0.4044, -0.7421, -0.5346, 0.4044, -0.7421, -0.89, -0.4334, 0.1417, -0.89, -0.4334, 0.1417, -0.89, -0.4334, 0.1417, -0.89, -0.4334, 0.1417, -0.4895, 0.7596, -0.4282, -0.4895, 0.7596, -0.4282, -0.4895, 0.7596, -0.4282, -0.4895, 0.7596, -0.4282, -0.9632, -0.265, -0.04409, -0.9632, -0.265, -0.04409, -0.9632, -0.265, -0.04409, -0.9468, 0.009508, 0.3217, -0.9468, 0.009508, 0.3217, -0.9468, 0.009508, 0.3217, -0.8225, 0.1035, 0.5593, -0.8225, 0.1035, 0.5593, -0.8225, 0.1035, 0.5593, -0.2021, -0.08906, 0.9753, -0.2021, -0.08906, 0.9753, -0.2021, -0.08906, 0.9753, -0.5639, -0.2254, 0.7945, -0.5639, -0.2254, 0.7945, -0.5639, -0.2254, 0.7945, 0.1955, 0.163, 0.9671, 0.1955, 0.163, 0.9671, 0.1955, 0.163, 0.9671, 0.2003, 0.6256, -0.754, 0.2003, 0.6256, -0.754, 0.2003, 0.6256, -0.754, 0.5002, 0.627, -0.5972, 0.5002, 0.627, -0.5972, 0.5002, 0.627, -0.5972, -0.6572, 0.7295, 0.1894, -0.6572, 0.7295, 0.1894, -0.6572, 0.7295, 0.1894, -0.6572, 0.7295, 0.1894, -0.2425, 0.6774, -0.6945, -0.2425, 0.6774, -0.6945, -0.2425, 0.6774, -0.6945, -0.6303, 0.7467, -0.2127, -0.6303, 0.7467, -0.2127, -0.6303, 0.7467, -0.2127, -0.08917, 0.2535, 0.9632, -0.08917, 0.2535, 0.9632, -0.08917, 0.2535, 0.9632, -0.5347, 0.5497, 0.6417, -0.5347, 0.5497, 0.6417, -0.5347, 0.5497, 0.6417, -0.2931, 0.3164, -0.9022, -0.2931, 0.3164, -0.9022, -0.2931, 0.3164, -0.9022, 0.45, 0.5355, -0.7147, 0.45, 0.5355, -0.7147, 0.45, 0.5355, -0.7147, 0.7264, 0.5476, -0.4154, 0.7264, 0.5476, -0.4154, 0.7264, 0.5476, -0.4154, 0.4401, 0.4111, -0.7983, 0.4401, 0.4111, -0.7983, 0.4401, 0.4111, -0.7983, 0.5516, 0.463, 0.6938, 0.5516, 0.463, 0.6938, 0.5516, 0.463, 0.6938, 0.8708, 0.479, -0.1107, 0.8708, 0.479, -0.1107, 0.8708, 0.479, -0.1107, 0.3174, 0.56, 0.7653, 0.3174, 0.56, 0.7653, 0.3174, 0.56, 0.7653, 0.6006, 0.5629, 0.5679, 0.6006, 0.5629, 0.5679, 0.6006, 0.5629, 0.5679, -0.4886, 0.4311, 0.7586, -0.4886, 0.4311, 0.7586, -0.4886, 0.4311, 0.7586, -0.6673, 0.3803, 0.6404, -0.6673, 0.3803, 0.6404, -0.6673, 0.3803, 0.6404, -0.5311, 0.3938, 0.7502, -0.5311, 0.3938, 0.7502, -0.5311, 0.3938, 0.7502, -0.933, 0.3229, -0.1588, -0.933, 0.3229, -0.1588, -0.933, 0.3229, -0.1588, -0.8082, 0.267, -0.5249, -0.8082, 0.267, -0.5249, -0.8082, 0.267, -0.5249, -0.9323, 0.2625, -0.2488, -0.9323, 0.2625, -0.2488, -0.9323, 0.2625, -0.2488, -0.8986, -0.4278, 0.09713, -0.8986, -0.4278, 0.09713, -0.8986, -0.4278, 0.09713, -0.4483, 0.3419, -0.8259, -0.4483, 0.3419, -0.8259, -0.4483, 0.3419, -0.8259, -0.132, 0.3497, -0.9275, -0.132, 0.3497, -0.9275, -0.132, 0.3497, -0.9275, 0.4013, -0.8598, 0.3158, 0.4013, -0.8598, 0.3158, 0.4013, -0.8598, 0.3158, 0.4013, -0.8598, 0.3158, 0.206, -0.9745, -0.08939, 0.206, -0.9745, -0.08939, 0.206, -0.9745, -0.08939, 0.206, -0.9745, -0.08939, 0.6516, -0.7541, -0.08188, 0.6516, -0.7541, -0.08188, 0.6516, -0.7541, -0.08188, 0.6516, -0.7541, -0.08188, 0.5414, -0.8083, -0.2311, 0.5414, -0.8083, -0.2311, 0.5414, -0.8083, -0.2311, 0.5414, -0.8083, -0.2311, 0.01429, -0.9991, -0.03902, 0.01429, -0.9991, -0.03902, 0.01429, -0.9991, -0.03902, 0.01429, -0.9991, -0.03902, 0.1832, -0.9791, -0.08841, 0.1832, -0.9791, -0.08841, 0.1832, -0.9791, -0.08841, 0.1832, -0.9791, -0.08841, 0.452, -0.8684, 0.2037, 0.452, -0.8684, 0.2037, 0.452, -0.8684, 0.2037, 0.452, -0.8684, 0.2037, -0.2679, -0.9626, 0.03917, -0.2679, -0.9626, 0.03917, -0.2679, -0.9626, 0.03917, -0.2679, -0.9626, 0.03917, 0.5097, -0.8603, -0.01223, 0.5097, -0.8603, -0.01223, 0.5097, -0.8603, -0.01223, 0.5097, -0.8603, -0.01223, 0.2739, -0.8916, 0.3606, 0.2739, -0.8916, 0.3606, 0.2739, -0.8916, 0.3606, 0.2739, -0.8916, 0.3606, 0.002117, -0.9921, 0.1257, 0.002363, -0.9921, 0.1257, 0.002363, -0.9921, 0.1257, 0.002099, -0.9921, 0.1257, -0.0112, -0.9917, 0.1281, 0.002117, -0.9921, 0.1257, 0.002099, -0.9921, 0.1257, -0.0112, -0.9917, 0.1281, 0.2029, -0.9627, 0.1789, 0.2029, -0.9627, 0.1789, 0.2029, -0.9627, 0.1789, 0.2029, -0.9627, 0.1789, 0.2283, -0.971, 0.07019, 0.2283, -0.971, 0.07019, 0.2283, -0.971, 0.07019, 0.2283, -0.971, 0.07019, -0.0002381, -0.9844, -0.1758, -0.0002381, -0.9844, -0.1758, -0.0002381, -0.9844, -0.1758, -0.0002381, -0.9844, -0.1758, 0.4116, -0.9106, -0.03652, 0.4116, -0.9106, -0.03652, 0.4116, -0.9106, -0.03652, 0.4116, -0.9106, -0.03652, 0.9364, -0.1822, 0.3, 0.9364, -0.1822, 0.3, 0.9364, -0.1822, 0.3, -0.1958, -0.3286, -0.924, -0.1958, -0.3286, -0.924, -0.1958, -0.3286, -0.924, 0.9407, -0.1817, 0.2864, 0.9407, -0.1817, 0.2864, 0.9407, -0.1817, 0.2864, -0.7751, -0.4147, -0.4767, -0.7751, -0.4147, -0.4767, -0.7751, -0.4147, -0.4767, -0.1958, -0.217, 0.9563, -0.1958, -0.217, 0.9563, -0.1958, -0.217, 0.9563, -0.5366, -0.4404, -0.7198, -0.5366, -0.4404, -0.7198, -0.5366, -0.4404, -0.7198, -0.5824, -0.3572, 0.7302, -0.5824, -0.3572, 0.7302, -0.5824, -0.3572, 0.7302, 0.7095, -0.1403, 0.6906, 0.7095, -0.1403, 0.6906, 0.7095, -0.1403, 0.6906, 0.6012, -0.2606, -0.7554, 0.6012, -0.2606, -0.7554, 0.6012, -0.2606, -0.7554, -0.1896, -0.2769, 0.942, -0.1896, -0.2769, 0.942, -0.1896, -0.2769, 0.942, -0.4446, -0.2946, -0.8459, -0.4446, -0.2946, -0.8459, -0.4446, -0.2946, -0.8459, 0.4128, 0.3679, -0.8332, 0.4128, 0.3679, -0.8332, 0.4128, 0.3679, -0.8332, 0.9137, -0.2091, -0.3484, 0.9137, -0.2091, -0.3484, 0.9137, -0.2091, -0.3484, -0.9008, -0.4281, 0.07295, -0.9008, -0.4281, 0.07295, -0.9008, -0.4281, 0.07295, 0.9491, -0.1984, -0.2447, 0.9491, -0.1984, -0.2447, 0.9491, -0.1984, -0.2447])] * 3)])

# ---- objects
ob_mushroom2 = bpy.data.objects.new('Mushroom2', me_mushroom2)

# ---- transforms, parenting, visibility, modifiers, constraints
ob_mushroom2.location = (0.0, 0.0, 0.0)
ob_mushroom2.rotation_euler = (1.571, -0.0, 0.0)
ob_mushroom2.scale = (0.01, 0.01, 0.01)
ob_mushroom2.color = (0.8, 0.8, 0.8, 1.0)

# ---- collection membership
col_collection.objects.link(ob_mushroom2)

# ---- scene / render settings (as saved in the file)
scene.frame_start = 1; scene.frame_end = 250; scene.frame_set(1)
scene.render.engine = 'BLENDER_EEVEE_NEXT'
scene.cycles.sampling_pattern = 'TABULATED_SOBOL'
scene.cycles.use_light_tree = False
scene.view_settings.view_transform = 'Filmic'
bpy.context.view_layer.update()

# ---- added for rendering (the .blend has no active camera and no usable light): camera, sun
cam_auto = bpy.data.cameras.new('AutoCamera')
cam_auto.lens = 50.0
cam_auto.sensor_width = 36.0
cam_auto.clip_end = 1000.0
ob_auto_camera = bpy.data.objects.new('AutoCamera', cam_auto)
scene.collection.objects.link(ob_auto_camera)
ob_auto_camera.location = (0.866836, -1.03747, 0.531349)
ob_auto_camera.rotation_euler = (1.09748, -7.21219e-08, 0.694738)
scene.camera = ob_auto_camera
light_auto_sun = bpy.data.lights.new('AutoSun', 'SUN')
light_auto_sun.energy = 3.0
light_auto_sun.angle = 0.0523599
ob_auto_sun = bpy.data.objects.new('AutoSun', light_auto_sun)
scene.collection.objects.link(ob_auto_sun)
ob_auto_sun.rotation_euler = (0.872665, 0.174533, 0.523599)
bpy.context.view_layer.update()
